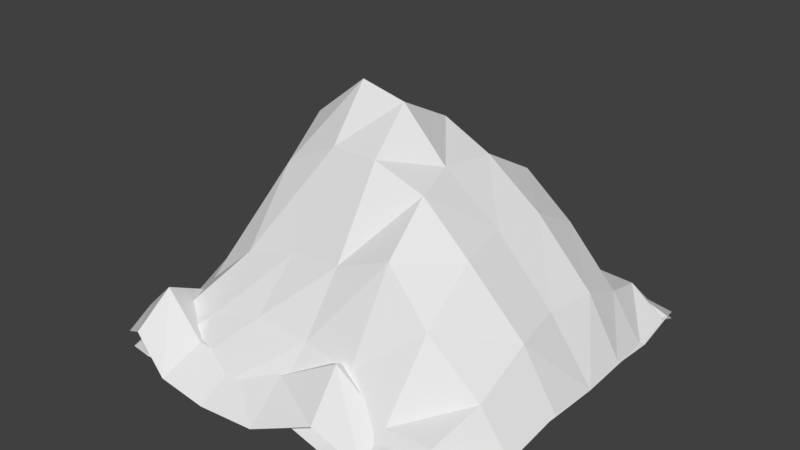 # Source: stone.blend  (saved by Blender 2.79.0; exported with 4.5.12 LTS)
import bpy
from mathutils import Matrix  # noqa: F401  (used for matrix-valued properties, if any)

bpy.ops.wm.read_factory_settings(use_empty=True)
scene = bpy.context.scene
scene.name = 'Scene'

# ---- collections
col_collection_1 = bpy.data.collections.new('Collection 1'); scene.collection.children.link(col_collection_1)

# ---- world
world_world = bpy.data.worlds.new('World'); scene.world = world_world
world_world.color = (0.05088, 0.05088, 0.05088)
world_world.use_sun_shadow = False
world_world.sun_shadow_jitter_overblur = 0.0
world_world.cycles.sampling_method = 'MANUAL'

# ---- meshes
me_plane = bpy.data.meshes.new('Plane')
me_plane.from_pydata([(0.862, 0.03428, -0.8825), (-0.8514, 0.01324, -0.9414), (0.8369, 0.06074, 0.8699), (-0.867, 0.04212, 0.9235), (0.004801, 0.07678, -0.8666), (0.05784, 0.1105, 0.8848), (0.9479, 0.04968, -0.4907), (-0.4935, -0.01685, -0.9186), (-0.9437, 0.0969, 0.5117), (0.4705, 0.0499, 0.9157), (0.8775, 0.1265, 0.4377), (0.506, 0.06679, -0.9156), (-0.9334, 0.07749, -0.5132), (-0.5015, 0.07845, 0.8924), (0.008497, 0.1148, 0.4843), (-0.04587, 0.6042, -0.4975), (-0.5442, 0.5096, -0.536), (0.4785, 0.4918, -0.4958), (0.4884, 0.2047, 0.4859), (-0.4871, 0.1078, 0.4743), (0.8902, 0.06784, -0.7216), (-0.7025, 0.0443, -0.9305), (-0.9205, 0.1145, 0.7637), (0.6843, 0.1399, 0.9081), (0.8617, 0.2202, 0.1967), (0.2648, 0.1024, -0.8834), (-0.9481, 0.1359, -0.2227), (-0.1994, 0.2107, 0.8775), (0.02419, 0.1832, 0.7132), (-0.04276, 0.991, -0.2533), (0.7222, 0.5104, 0.02884), (0.974, 0.1039, -0.2513), (-0.2582, 0.02314, -0.8787), (-0.949, 0.123, 0.2952), (0.2654, 0.05036, 0.8878), (0.864, 0.1696, 0.7119), (0.7088, 0.07157, -0.9281), (-0.8926, 0.08019, -0.7699), (-0.738, 0.06766, 0.9168), (0.003227, 0.5341, 0.2388), (-0.02929, 0.3214, -0.6773), (-0.5189, 0.6884, -0.245), (-0.5235, 0.1813, -0.7605), (-0.3037, 0.7068, -0.4787), (-0.7944, 0.2834, -0.5226), (0.4733, 0.8329, -0.2365), (0.5001, 0.2595, -0.7194), (0.7391, 0.2602, -0.4926), (0.2229, 0.5652, -0.4822), (0.4531, 0.1837, 0.7325), (0.4691, 0.6767, 0.2198), (0.7147, 0.3111, 0.495), (0.2359, 0.1724, 0.4547), (-0.5297, 0.1844, 0.7174), (-0.4743, 0.3154, 0.291), (-0.2302, 0.2322, 0.4536), (-0.7433, 0.1338, 0.4908), (-0.728, 0.2443, 0.2861), (-0.2313, 0.4474, 0.2487), (-0.2323, 0.3584, 0.6967), (0.2347, 0.6964, 0.2032), (0.6794, 0.5112, 0.2442), (0.6847, 0.356, 0.7458), (0.2466, 0.3315, -0.6788), (0.7057, 0.1963, -0.7451), (0.761, 0.3926, -0.2309), (-0.7443, 0.1908, -0.7561), (-0.2883, 0.3061, -0.693), (-0.2766, 0.8946, -0.232), (-0.7865, 0.4064, -0.2299), (0.2078, 0.9742, -0.2295), (0.2337, 0.1345, 0.6937), (-0.7722, 0.1811, 0.745), (0.879, 0.04463, 0.8136), (-0.887, 0.03129, 0.888), (0.8751, 0.111, -0.8882), (-0.8446, 0.04568, -0.9243), (0.9198, 0.1554, -0.001936), (-0.005611, 0.1118, 0.9098), (-0.9551, 0.121, 0.03385), (0.007958, 0.04234, -0.9758), (0.007939, 1.158, -0.008532), (0.8287, 0.09353, 0.4974), (-0.5235, 0.03685, 0.9323), (-0.8874, 0.02594, -0.5309), (0.5177, 0.07315, -0.9994), (0.9159, 0.06204, -0.4808), (0.456, 0.08056, 0.8492), (-0.9378, 0.09527, 0.4867), (-0.516, 0.06001, -0.8936), (0.04089, 0.1331, -0.5227), (-0.01074, 0.6357, 0.5425), (0.511, 0.9891, 0.006188), (-0.4794, 0.7105, 0.009336), (-0.5171, 0.5666, 0.5162), (0.4865, 0.4876, 0.4721), (0.4952, 0.1523, -0.5439), (-0.485, 0.07686, -0.5102), (0.8855, 0.1038, 0.6919), (-0.7442, 0.07063, 0.9111), (-0.874, 0.08434, -0.7826), (0.7229, 0.1996, -0.9514), (0.9342, 0.1682, -0.2356), (0.2451, 0.1288, 0.8854), (-0.9442, 0.139, 0.266), (-0.2631, 0.1425, -0.9027), (0.01631, 0.1952, -0.7825), (0.002493, 1.012, 0.2718), (0.7379, 0.4747, -0.01809), (-0.2158, 0.926, -0.00911), (0.8731, 0.1195, 0.231), (-0.2794, 0.08147, 0.9235), (-0.9081, 0.07505, -0.2475), (0.2834, 0.03472, -0.9944), (0.9021, 0.1706, -0.7376), (0.7018, 0.06113, 0.8178), (-0.9224, 0.1214, 0.7137), (-0.7243, 0.07047, -0.9199), (0.05226, 0.5474, -0.2717), (0.02899, 0.3235, 0.736), (0.2445, 1.202, 0.005138), (-0.7514, 0.4267, 0.01233), (-0.5078, 0.698, 0.2691), (-0.5031, 0.2502, 0.7327), (-0.2708, 0.7533, 0.5251), (-0.7769, 0.3178, 0.4918), (0.4995, 0.8338, 0.2231), (0.5167, 0.2849, 0.6909), (0.6711, 0.2509, 0.4637), (0.2756, 0.5812, 0.4919), (0.4682, 0.1857, -0.8182), (0.5151, 0.6346, -0.2446), (0.7188, 0.2058, -0.4943), (0.2846, 0.2001, -0.5287), (-0.4985, 0.1737, -0.7348), (-0.4719, 0.3067, -0.2625), (-0.2231, 0.2019, -0.4999), (-0.7312, 0.08442, -0.5116), (-0.734, 0.219, -0.2523), (-0.1888, 0.4371, -0.2734), (-0.243, 0.336, -0.7262), (0.2766, 0.7096, -0.2459), (0.7419, 0.4178, -0.2388), (0.7043, 0.3515, -0.7749), (0.3178, 0.3597, 0.7085), (0.7174, 0.193, 0.6706), (0.7223, 0.3781, 0.1922), (-0.7538, 0.2537, 0.7093), (-0.2547, 0.3316, 0.7301), (-0.2375, 0.9007, 0.2665), (-0.7841, 0.4155, 0.2638), (0.2582, 0.9928, 0.2448), (0.2595, 0.1738, -0.795), (-0.7316, 0.162, -0.7578)], [], [(72, 22, 3, 38), (71, 28, 5, 34), (70, 29, 81, 120), (69, 26, 79, 121), (68, 41, 93, 109), (67, 42, 16, 43), (66, 37, 12, 44), (65, 45, 92, 30), (64, 46, 17, 47), (63, 40, 15, 48), (62, 49, 9, 23), (61, 50, 18, 51), (60, 39, 14, 52), (59, 53, 13, 27), (58, 54, 19, 55), (57, 33, 8, 56), (54, 57, 56, 19), (93, 121, 57, 54), (121, 79, 33, 57), (39, 58, 55, 14), (81, 109, 58, 39), (109, 93, 54, 58), (28, 59, 27, 5), (14, 55, 59, 28), (55, 19, 53, 59), (50, 60, 52, 18), (92, 120, 60, 50), (120, 81, 39, 60), (24, 61, 51, 10), (77, 30, 61, 24), (30, 92, 50, 61), (35, 62, 23, 2), (10, 51, 62, 35), (51, 18, 49, 62), (46, 63, 48, 17), (11, 25, 63, 46), (25, 4, 40, 63), (20, 64, 47, 6), (0, 36, 64, 20), (36, 11, 46, 64), (31, 65, 30, 77), (6, 47, 65, 31), (47, 17, 45, 65), (42, 66, 44, 16), (7, 21, 66, 42), (21, 1, 37, 66), (40, 67, 43, 15), (4, 32, 67, 40), (32, 7, 42, 67), (29, 68, 109, 81), (15, 43, 68, 29), (43, 16, 41, 68), (41, 69, 121, 93), (16, 44, 69, 41), (44, 12, 26, 69), (45, 70, 120, 92), (17, 48, 70, 45), (48, 15, 29, 70), (49, 71, 34, 9), (18, 52, 71, 49), (52, 14, 28, 71), (53, 72, 38, 13), (19, 56, 72, 53), (56, 8, 22, 72), (153, 117, 76, 100), (152, 113, 80, 106), (151, 120, 81, 107), (150, 121, 79, 104), (149, 109, 93, 122), (148, 124, 94, 123), (147, 125, 88, 116), (146, 108, 92, 126), (145, 128, 95, 127), (144, 129, 91, 119), (143, 101, 85, 130), (142, 132, 96, 131), (141, 133, 90, 118), (140, 105, 89, 134), (139, 136, 97, 135), (138, 137, 84, 112), (135, 97, 137, 138), (93, 135, 138, 121), (121, 138, 112, 79), (118, 90, 136, 139), (81, 118, 139, 109), (109, 139, 135, 93), (106, 80, 105, 140), (90, 106, 140, 136), (136, 140, 134, 97), (131, 96, 133, 141), (92, 131, 141, 120), (120, 141, 118, 81), (102, 86, 132, 142), (77, 102, 142, 108), (108, 142, 131, 92), (114, 75, 101, 143), (86, 114, 143, 132), (132, 143, 130, 96), (127, 95, 129, 144), (87, 127, 144, 103), (103, 144, 119, 78), (98, 82, 128, 145), (73, 98, 145, 115), (115, 145, 127, 87), (110, 77, 108, 146), (82, 110, 146, 128), (128, 146, 126, 95), (123, 94, 125, 147), (83, 123, 147, 99), (99, 147, 116, 74), (119, 91, 124, 148), (78, 119, 148, 111), (111, 148, 123, 83), (107, 81, 109, 149), (91, 107, 149, 124), (124, 149, 122, 94), (122, 93, 121, 150), (94, 122, 150, 125), (125, 150, 104, 88), (126, 92, 120, 151), (95, 126, 151, 129), (129, 151, 107, 91), (130, 85, 113, 152), (96, 130, 152, 133), (133, 152, 106, 90), (134, 89, 117, 153), (97, 134, 153, 137), (137, 153, 100, 84)])
_uv = me_plane.uv_layers.new(name='UVMap')
_uv.uv.foreach_set('vector', [0.8689, 0.8547, 0.9451, 0.8485, 0.9118, 1.0, 0.8341, 0.9176, 0.3805, 0.7927, 0.4853, 0.8346, 0.4481, 0.9259, 0.3736, 0.9356, 0.4146, 0.435, 0.5284, 0.3844, 0.4985, 0.509, 0.3735, 0.5231, 0.8797, 0.4503, 0.9554, 0.401, 0.9608, 0.5452, 0.8271, 0.4897, 0.6224, 0.4308, 0.7242, 0.4005, 0.7033, 0.5118, 0.579, 0.4874, 0.6015, 0.2265, 0.7517, 0.1493, 0.7274, 0.2413, 0.6667, 0.332, 0.8425, 0.1982, 0.9066, 0.175, 0.9518, 0.2932, 0.8937, 0.2578, 0.1109, 0.431, 0.2936, 0.3947, 0.2675, 0.5254, 0.1827, 0.5233, 0.2107, 0.1558, 0.2193, 0.2073, 0.2971, 0.2775, 0.1504, 0.3026, 0.3798, 0.2456, 0.545, 0.2331, 0.4997, 0.2508, 0.3797, 0.293, 0.1978, 0.8396, 0.3226, 0.8343, 0.2635, 0.9612, 0.1708, 0.9426, 0.2034, 0.6462, 0.296, 0.5755, 0.225, 0.7456, 0.1392, 0.7474, 0.3776, 0.5767, 0.4938, 0.6203, 0.4804, 0.7603, 0.4143, 0.6909, 0.5949, 0.8133, 0.7777, 0.833, 0.7336, 0.939, 0.5572, 0.9249, 0.606, 0.6216, 0.7251, 0.6961, 0.6864, 0.6908, 0.6039, 0.6761, 0.7958, 0.6352, 1.0, 0.663, 0.967, 0.7151, 0.8408, 0.7184, 0.7251, 0.6961, 0.7958, 0.6352, 0.8408, 0.7184, 0.6864, 0.6908, 0.7033, 0.5118, 0.8271, 0.4897, 0.7958, 0.6352, 0.7251, 0.6961, 0.8271, 0.4897, 0.9608, 0.5452, 1.0, 0.663, 0.7958, 0.6352, 0.4938, 0.6203, 0.606, 0.6216, 0.6039, 0.6761, 0.4804, 0.7603, 0.4985, 0.509, 0.579, 0.4874, 0.606, 0.6216, 0.4938, 0.6203, 0.579, 0.4874, 0.7033, 0.5118, 0.7251, 0.6961, 0.606, 0.6216, 0.4853, 0.8346, 0.5949, 0.8133, 0.5572, 0.9249, 0.4481, 0.9259, 0.4804, 0.7603, 0.6039, 0.6761, 0.5949, 0.8133, 0.4853, 0.8346, 0.6039, 0.6761, 0.6864, 0.6908, 0.7777, 0.833, 0.5949, 0.8133, 0.296, 0.5755, 0.3776, 0.5767, 0.4143, 0.6909, 0.225, 0.7456, 0.2675, 0.5254, 0.3735, 0.5231, 0.3776, 0.5767, 0.296, 0.5755, 0.3735, 0.5231, 0.4985, 0.509, 0.4938, 0.6203, 0.3776, 0.5767, 0.09434, 0.5567, 0.2034, 0.6462, 0.1392, 0.7474, 0.05551, 0.6519, 0.007314, 0.5419, 0.1827, 0.5233, 0.2034, 0.6462, 0.09434, 0.5567, 0.1827, 0.5233, 0.2675, 0.5254, 0.296, 0.5755, 0.2034, 0.6462, 0.04502, 0.8658, 0.1978, 0.8396, 0.1708, 0.9426, 0.07793, 0.9068, 0.05551, 0.6519, 0.1392, 0.7474, 0.1978, 0.8396, 0.04502, 0.8658, 0.1392, 0.7474, 0.225, 0.7456, 0.3226, 0.8343, 0.1978, 0.8396, 0.2193, 0.2073, 0.3798, 0.2456, 0.3797, 0.293, 0.2971, 0.2775, 0.2704, 0.07113, 0.3746, 0.06723, 0.3798, 0.2456, 0.2193, 0.2073, 0.3746, 0.06723, 0.4475, 0.108, 0.545, 0.2331, 0.3798, 0.2456, 0.06136, 0.2126, 0.2107, 0.1558, 0.1504, 0.3026, 0.0, 0.3016, 0.04603, 0.08073, 0.1548, 0.0647, 0.2107, 0.1558, 0.06136, 0.2126, 0.1548, 0.0647, 0.2704, 0.07113, 0.2193, 0.2073, 0.2107, 0.1558, 0.001218, 0.3617, 0.1109, 0.431, 0.1827, 0.5233, 0.007314, 0.5419, 0.0, 0.3016, 0.1504, 0.3026, 0.1109, 0.431, 0.001218, 0.3617, 0.1504, 0.3026, 0.2971, 0.2775, 0.2936, 0.3947, 0.1109, 0.431, 0.7517, 0.1493, 0.8425, 0.1982, 0.8937, 0.2578, 0.7274, 0.2413, 0.7157, 0.07944, 0.7797, 0.09279, 0.8425, 0.1982, 0.7517, 0.1493, 0.7797, 0.09279, 0.9706, 0.0, 0.9066, 0.175, 0.8425, 0.1982, 0.545, 0.2331, 0.6015, 0.2265, 0.6667, 0.332, 0.4997, 0.2508, 0.4475, 0.108, 0.6415, 0.08425, 0.6015, 0.2265, 0.545, 0.2331, 0.6415, 0.08425, 0.7157, 0.07944, 0.7517, 0.1493, 0.6015, 0.2265, 0.5284, 0.3844, 0.6224, 0.4308, 0.579, 0.4874, 0.4985, 0.509, 0.4997, 0.2508, 0.6667, 0.332, 0.6224, 0.4308, 0.5284, 0.3844, 0.6667, 0.332, 0.7274, 0.2413, 0.7242, 0.4005, 0.6224, 0.4308, 0.7242, 0.4005, 0.8797, 0.4503, 0.8271, 0.4897, 0.7033, 0.5118, 0.7274, 0.2413, 0.8937, 0.2578, 0.8797, 0.4503, 0.7242, 0.4005, 0.8937, 0.2578, 0.9518, 0.2932, 0.9554, 0.401, 0.8797, 0.4503, 0.2936, 0.3947, 0.4146, 0.435, 0.3735, 0.5231, 0.2675, 0.5254, 0.2971, 0.2775, 0.3797, 0.293, 0.4146, 0.435, 0.2936, 0.3947, 0.3797, 0.293, 0.4997, 0.2508, 0.5284, 0.3844, 0.4146, 0.435, 0.3226, 0.8343, 0.3805, 0.7927, 0.3736, 0.9356, 0.2635, 0.9612, 0.225, 0.7456, 0.4143, 0.6909, 0.3805, 0.7927, 0.3226, 0.8343, 0.4143, 0.6909, 0.4804, 0.7603, 0.4853, 0.8346, 0.3805, 0.7927, 0.7777, 0.833, 0.8689, 0.8547, 0.8341, 0.9176, 0.7336, 0.939, 0.6864, 0.6908, 0.8408, 0.7184, 0.8689, 0.8547, 0.7777, 0.833, 0.8408, 0.7184, 0.967, 0.7151, 0.9451, 0.8485, 0.8689, 0.8547, 0.8395, 0.1819, 0.8269, 0.06327, 0.9074, 0.07569, 0.9307, 0.1401, 0.3824, 0.1781, 0.3526, 0.04248, 0.5086, 0.01318, 0.4765, 0.1518, 0.373, 0.6115, 0.3735, 0.5231, 0.4985, 0.509, 0.4913, 0.6191, 0.9036, 0.644, 0.8271, 0.4897, 0.9608, 0.5452, 0.9309, 0.6225, 0.5863, 0.645, 0.579, 0.4874, 0.7033, 0.5118, 0.7241, 0.619, 0.5838, 0.8054, 0.6475, 0.7304, 0.7256, 0.7529, 0.7189, 0.8418, 0.8393, 0.784, 0.8537, 0.7289, 0.9632, 0.7096, 0.9626, 0.8442, 0.1067, 0.5449, 0.1777, 0.4972, 0.2675, 0.5254, 0.2742, 0.6219, 0.1568, 0.7781, 0.2346, 0.7371, 0.2644, 0.7049, 0.2435, 0.8472, 0.2671, 0.7945, 0.3735, 0.7173, 0.5139, 0.8038, 0.4983, 0.8353, 0.1551, 0.1728, 0.1979, 0.03811, 0.1886, 0.03695, 0.3378, 0.1325, 0.1553, 0.4059, 0.1767, 0.3257, 0.2682, 0.2323, 0.2286, 0.4239, 0.4012, 0.4139, 0.3239, 0.282, 0.4829, 0.285, 0.4434, 0.3798, 0.6018, 0.2055, 0.6117, 0.1133, 0.7571, 0.1006, 0.7198, 0.185, 0.5469, 0.3789, 0.6202, 0.3097, 0.7011, 0.266, 0.7308, 0.4022, 0.8327, 0.4026, 0.846, 0.302, 0.92, 0.2654, 0.9428, 0.4027, 0.7308, 0.4022, 0.7011, 0.266, 0.846, 0.302, 0.8327, 0.4026, 0.7033, 0.5118, 0.7308, 0.4022, 0.8327, 0.4026, 0.8271, 0.4897, 0.8271, 0.4897, 0.8327, 0.4026, 0.9428, 0.4027, 0.9608, 0.5452, 0.4434, 0.3798, 0.4829, 0.285, 0.6202, 0.3097, 0.5469, 0.3789, 0.4985, 0.509, 0.4434, 0.3798, 0.5469, 0.3789, 0.579, 0.4874, 0.579, 0.4874, 0.5469, 0.3789, 0.7308, 0.4022, 0.7033, 0.5118, 0.4765, 0.1518, 0.5086, 0.01318, 0.6117, 0.1133, 0.6018, 0.2055, 0.4829, 0.285, 0.4765, 0.1518, 0.6018, 0.2055, 0.6202, 0.3097, 0.6202, 0.3097, 0.6018, 0.2055, 0.7198, 0.185, 0.7011, 0.266, 0.2286, 0.4239, 0.2682, 0.2323, 0.3239, 0.282, 0.4012, 0.4139, 0.2675, 0.5254, 0.2286, 0.4239, 0.4012, 0.4139, 0.3735, 0.5231, 0.3735, 0.5231, 0.4012, 0.4139, 0.4434, 0.3798, 0.4985, 0.509, 0.0191, 0.391, 0.03727, 0.3185, 0.1767, 0.3257, 0.1553, 0.4059, 0.007314, 0.5419, 0.0191, 0.391, 0.1553, 0.4059, 0.1777, 0.4972, 0.1777, 0.4972, 0.1553, 0.4059, 0.2286, 0.4239, 0.2675, 0.5254, 0.04192, 0.1517, 0.02975, 0.1369, 0.1979, 0.03811, 0.1551, 0.1728, 0.03727, 0.3185, 0.04192, 0.1517, 0.1551, 0.1728, 0.1767, 0.3257, 0.1767, 0.3257, 0.1551, 0.1728, 0.3378, 0.1325, 0.2682, 0.2323, 0.2435, 0.8472, 0.2644, 0.7049, 0.3735, 0.7173, 0.2671, 0.7945, 0.3241, 0.8829, 0.2435, 0.8472, 0.2671, 0.7945, 0.4288, 0.9711, 0.4288, 0.9711, 0.2671, 0.7945, 0.4983, 0.8353, 0.4561, 0.9188, 0.01833, 0.8158, 0.1136, 0.7633, 0.2346, 0.7371, 0.1568, 0.7781, 0.04313, 0.9175, 0.01833, 0.8158, 0.1568, 0.7781, 0.1606, 0.8948, 0.1606, 0.8948, 0.1568, 0.7781, 0.2435, 0.8472, 0.3241, 0.8829, 0.08723, 0.6064, 0.007314, 0.5419, 0.1777, 0.4972, 0.1067, 0.5449, 0.1136, 0.7633, 0.08723, 0.6064, 0.1067, 0.5449, 0.2346, 0.7371, 0.2346, 0.7371, 0.1067, 0.5449, 0.2742, 0.6219, 0.2644, 0.7049, 0.7189, 0.8418, 0.7256, 0.7529, 0.8537, 0.7289, 0.8393, 0.784, 0.7324, 0.9528, 0.7189, 0.8418, 0.8393, 0.784, 0.8461, 0.9627, 0.8461, 0.9627, 0.8393, 0.784, 0.9626, 0.8442, 0.9251, 0.9395, 0.4983, 0.8353, 0.5139, 0.8038, 0.6475, 0.7304, 0.5838, 0.8054, 0.4561, 0.9188, 0.4983, 0.8353, 0.5838, 0.8054, 0.6702, 0.9755, 0.6702, 0.9755, 0.5838, 0.8054, 0.7189, 0.8418, 0.7324, 0.9528, 0.4913, 0.6191, 0.4985, 0.509, 0.579, 0.4874, 0.5863, 0.645, 0.5139, 0.8038, 0.4913, 0.6191, 0.5863, 0.645, 0.6475, 0.7304, 0.6475, 0.7304, 0.5863, 0.645, 0.7241, 0.619, 0.7256, 0.7529, 0.7241, 0.619, 0.7033, 0.5118, 0.8271, 0.4897, 0.9036, 0.644, 0.7256, 0.7529, 0.7241, 0.619, 0.9036, 0.644, 0.8537, 0.7289, 0.8537, 0.7289, 0.9036, 0.644, 0.9309, 0.6225, 0.9632, 0.7096, 0.2742, 0.6219, 0.2675, 0.5254, 0.3735, 0.5231, 0.373, 0.6115, 0.2644, 0.7049, 0.2742, 0.6219, 0.373, 0.6115, 0.3735, 0.7173, 0.3735, 0.7173, 0.373, 0.6115, 0.4913, 0.6191, 0.5139, 0.8038, 0.3378, 0.1325, 0.1886, 0.03695, 0.3526, 0.04248, 0.3824, 0.1781, 0.2682, 0.2323, 0.3378, 0.1325, 0.3824, 0.1781, 0.3239, 0.282, 0.3239, 0.282, 0.3824, 0.1781, 0.4765, 0.1518, 0.4829, 0.285, 0.7198, 0.185, 0.7571, 0.1006, 0.8269, 0.06327, 0.8395, 0.1819, 0.7011, 0.266, 0.7198, 0.185, 0.8395, 0.1819, 0.846, 0.302, 0.846, 0.302, 0.8395, 0.1819, 0.9307, 0.1401, 0.92, 0.2654])
me_plane.use_remesh_preserve_volume = False
me_plane.use_remesh_preserve_attributes = False
me_plane.use_mirror_vertex_groups = False
me_plane.update()

# ---- objects
ob_plane = bpy.data.objects.new('Plane', me_plane)

# ---- transforms, parenting, visibility, modifiers, constraints
ob_plane.location = (0.0, 0.0, 0.0)
ob_plane.rotation_euler = (1.571, -0.0, -3.142)
ob_plane.lineart.crease_threshold = 0.0

# ---- collection membership
col_collection_1.objects.link(ob_plane)

# ---- scene / render settings (as saved in the file)
scene.frame_start = 1; scene.frame_end = 250; scene.frame_set(1)
scene.render.engine = 'BLENDER_EEVEE_NEXT'
scene.render.resolution_percentage = 50
scene.render.dither_intensity = 0.0
scene.cycles.use_denoising = False
scene.cycles.samples = 128
scene.cycles.sampling_pattern = 'TABULATED_SOBOL'
scene.cycles.use_adaptive_sampling = False
scene.cycles.use_light_tree = False
scene.cycles.blur_glossy = 0.0
scene.cycles.sample_clamp_indirect = 0.0
scene.view_settings.view_transform = 'Standard'
bpy.context.view_layer.update()

# ---- added for rendering (the .blend has no active camera and no usable light): camera, sun
cam_auto = bpy.data.cameras.new('AutoCamera')
cam_auto.lens = 50.0
cam_auto.sensor_width = 36.0
cam_auto.clip_end = 1000.0
ob_auto_camera = bpy.data.objects.new('AutoCamera', cam_auto)
scene.collection.objects.link(ob_auto_camera)
ob_auto_camera.location = (2.75656, -3.35271, 2.80516)
ob_auto_camera.rotation_euler = (1.09748, -7.21219e-08, 0.694738)
scene.camera = ob_auto_camera
light_auto_sun = bpy.data.lights.new('AutoSun', 'SUN')
light_auto_sun.energy = 3.0
light_auto_sun.angle = 0.0523599
ob_auto_sun = bpy.data.objects.new('AutoSun', light_auto_sun)
scene.collection.objects.link(ob_auto_sun)
ob_auto_sun.rotation_euler = (0.872665, 0.174533, 0.523599)
bpy.context.view_layer.update()
